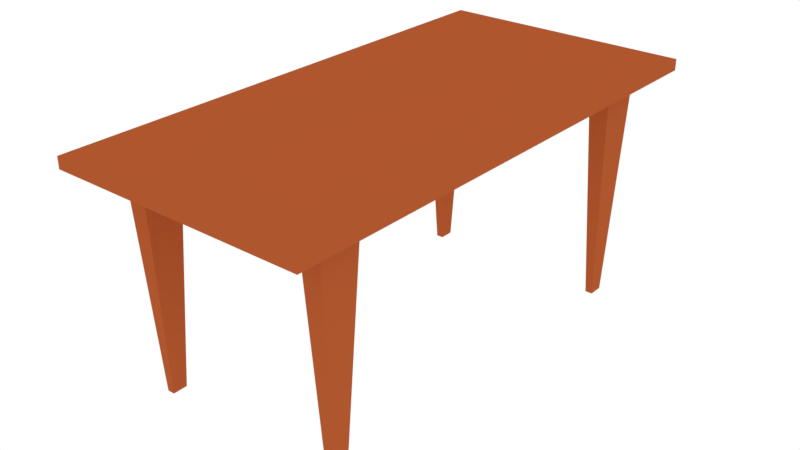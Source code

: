 # Source: table.blend  (saved by Blender 2.79.0; exported with 4.5.12 LTS)
import bpy
from mathutils import Matrix  # noqa: F401  (used for matrix-valued properties, if any)

bpy.ops.wm.read_factory_settings(use_empty=True)
scene = bpy.context.scene
scene.name = 'Scene'

# ---- collections
col_collection_1 = bpy.data.collections.new('Collection 1'); scene.collection.children.link(col_collection_1)

# ---- materials (node trees are filled in below, after node groups)
mat_material_001 = bpy.data.materials.new('Material.001')
mat_material_001.alpha_threshold = 0.0
mat_material_001.use_transparent_shadow = False
mat_material_001.diffuse_color = (0.4267, 0.09359, 0.02744, 1.0)
mat_material_001.roughness = 0.5

# ---- material node trees

# ---- world
world_world = bpy.data.worlds.new('World'); scene.world = world_world
world_world.color = (1.0, 1.0, 1.0)
world_world.use_sun_shadow = False
world_world.sun_shadow_jitter_overblur = 0.0
world_world.cycles.sampling_method = 'MANUAL'

# ---- meshes
me_cube = bpy.data.meshes.new('Cube')
me_cube.from_pydata([(1.0, 1.0, -1.0), (1.0, 1.0, 1.0), (1.0, 0.0, -1.0), (1.0, 0.0, 1.0), (0.0, 1.0, -1.0), (0.0, 1.0, 1.0), (0.0, 0.0, 1.0), (0.0, 0.0, -1.0), (0.5, 1.0, 1.0), (0.5, 0.0, 1.0), (0.5, 1.0, -1.0), (0.5, 0.0, -1.0), (1.0, 0.5, -1.0), (1.0, 0.5, 1.0), (0.0, 0.5, -1.0), (0.0, 0.5, 1.0), (0.5, 0.5, 1.0), (0.5, 0.5, -1.0), (0.8325, 0.6675, -1.0), (0.8325, 0.8325, -1.0), (0.6675, 0.8325, -1.0), (0.6675, 0.6675, -1.0), (0.7788, 0.7212, -40.82), (0.7788, 0.7788, -40.82), (0.7212, 0.7788, -40.82), (0.7212, 0.7212, -40.82)], [], [(10, 8, 1, 0), (17, 12, 2, 11), (12, 13, 3, 2), (16, 15, 6, 9), (13, 16, 9, 3), (14, 17, 11, 7), (4, 5, 8, 10), (4, 10, 17, 14), (1, 8, 16, 13), (8, 5, 15, 16), (0, 1, 13, 12), (17, 10, 20, 21), (21, 20, 24, 25), (12, 17, 21, 18), (0, 12, 18, 19), (10, 0, 19, 20), (24, 23, 22, 25), (19, 18, 22, 23), (18, 21, 25, 22), (20, 19, 23, 24)])
me_cube.materials.append(mat_material_001)
me_cube.use_remesh_preserve_volume = False
me_cube.use_remesh_preserve_attributes = False
me_cube.use_mirror_vertex_groups = False
me_cube.update()

# ---- objects
ob_cube = bpy.data.objects.new('Cube', me_cube)

# ---- transforms, parenting, visibility, modifiers, constraints
ob_cube.location = (0.0, 0.0, 1.808)
ob_cube.scale = (1.0, 2.0, 0.04416)
ob_cube.lineart.crease_threshold = 0.0
_m = ob_cube.modifiers.new('Mirror', 'MIRROR')
_m.use_axis = (True, True, False)

# ---- collection membership
col_collection_1.objects.link(ob_cube)

# ---- scene / render settings (as saved in the file)
scene.frame_start = 1; scene.frame_end = 250; scene.frame_set(1)
scene.render.engine = 'BLENDER_EEVEE_NEXT'
scene.render.resolution_percentage = 50
scene.render.dither_intensity = 0.0
scene.cycles.use_denoising = False
scene.cycles.samples = 128
scene.cycles.sampling_pattern = 'TABULATED_SOBOL'
scene.cycles.use_adaptive_sampling = False
scene.cycles.use_light_tree = False
scene.cycles.blur_glossy = 0.0
scene.cycles.sample_clamp_indirect = 0.0
scene.view_settings.view_transform = 'Standard'
bpy.context.view_layer.update()

# ---- added for rendering (the .blend has no active camera): camera
cam_auto = bpy.data.cameras.new('AutoCamera')
cam_auto.lens = 50.0
cam_auto.sensor_width = 36.0
cam_auto.clip_end = 1000.0
ob_auto_camera = bpy.data.objects.new('AutoCamera', cam_auto)
scene.collection.objects.link(ob_auto_camera)
ob_auto_camera.location = (4.47664, -5.37197, 4.51027)
ob_auto_camera.rotation_euler = (1.09748, -7.21219e-08, 0.694738)
scene.camera = ob_auto_camera
bpy.context.view_layer.update()
